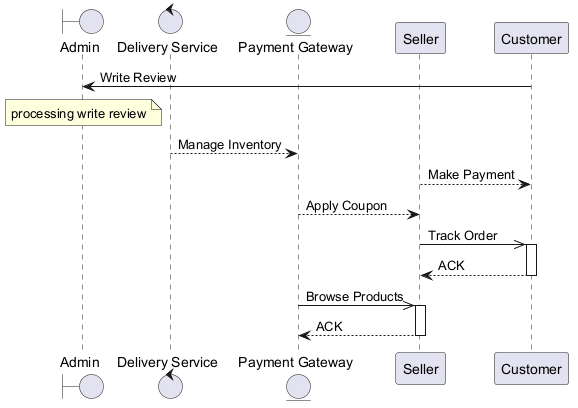

The diagram above was rendered by PlantUML. Its source (embedded in the PNG):
@startuml
skinparam backgroundColor #FFFFFF
skinparam classBackgroundColor #F1F8E9
skinparam classBorderColor #33691E
boundary "Admin" as A
control "Delivery Service" as DS
entity "Payment Gateway" as PG
participant "Seller" as S
participant "Customer" as C
C -> A : Write Review
note over A : processing write review
DS --> PG : Manage Inventory
S --> C : Make Payment
PG --> S : Apply Coupon
S ->> C : Track Order
activate C
C --> S : ACK
deactivate C
PG ->> S : Browse Products
activate S
S --> PG : ACK
deactivate S
@enduml